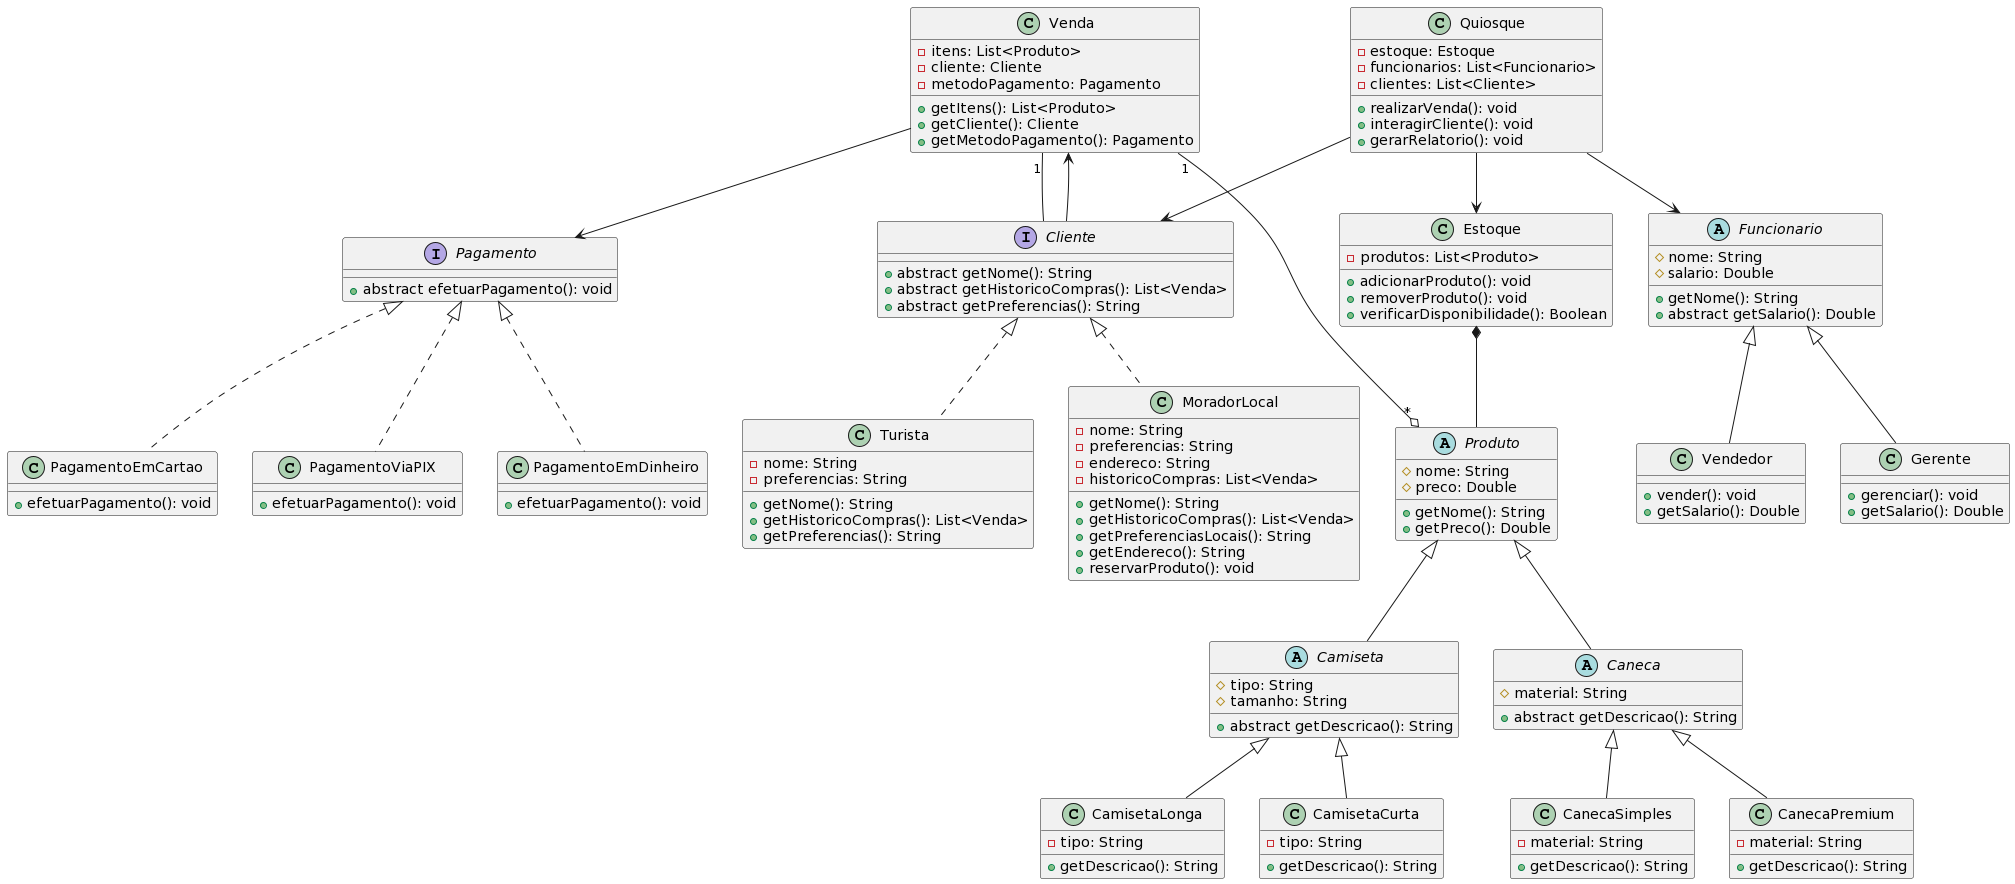

The diagram above was rendered by PlantUML. Its source (embedded in the PNG):
@startuml
interface Pagamento {
    +abstract efetuarPagamento(): void
}

class PagamentoEmDinheiro implements Pagamento{
    +efetuarPagamento(): void
}

class PagamentoEmCartao implements Pagamento{
    +efetuarPagamento(): void
}

class PagamentoViaPIX implements Pagamento{
    +efetuarPagamento(): void
}

abstract class Produto {
    #nome: String
    #preco: Double
    +getNome(): String
    +getPreco(): Double
}

abstract class Camiseta extends Produto{
    #tipo: String
    #tamanho: String
    +abstract getDescricao(): String
}

class CamisetaLonga extends Camiseta{
    -tipo: String
    +getDescricao(): String
}

class CamisetaCurta extends Camiseta{
    -tipo: String
    +getDescricao(): String
}

abstract class Caneca extends Produto{
    #material: String
    +abstract getDescricao(): String
}

class CanecaSimples extends Caneca{
    -material: String
    +getDescricao(): String
}

class CanecaPremium extends Caneca{
    -material: String
    +getDescricao(): String
}



abstract class Funcionario {
    #nome: String
    #salario: Double
    +getNome(): String
    +abstract getSalario(): Double
}

class Vendedor extends Funcionario{
    +vender(): void
    +getSalario(): Double
}

class Gerente extends Funcionario{
    +gerenciar(): void
    +getSalario(): Double
}

interface Cliente {
    +abstract getNome(): String
    +abstract getHistoricoCompras(): List<Venda>
    +abstract getPreferencias(): String
}

class Turista implements Cliente {
    -nome: String
    -preferencias: String
    +getNome(): String
    +getHistoricoCompras(): List<Venda>
    +getPreferencias(): String
}

class MoradorLocal implements Cliente {
    -nome: String
    -preferencias: String
    -endereco: String
    -historicoCompras: List<Venda>
    +getNome(): String
    +getHistoricoCompras(): List<Venda>
    +getPreferenciasLocais(): String
    +getEndereco(): String
    +reservarProduto(): void
}


class Estoque {
    -produtos: List<Produto>
    +adicionarProduto(): void
    +removerProduto(): void
    +verificarDisponibilidade(): Boolean
}


class Venda {
    -itens: List<Produto>
    -cliente: Cliente
    -metodoPagamento: Pagamento
    +getItens(): List<Produto>
    +getCliente(): Cliente
    +getMetodoPagamento(): Pagamento
}

class Quiosque {
    -estoque: Estoque
    -funcionarios: List<Funcionario>
    -clientes: List<Cliente>
    +realizarVenda(): void
    +interagirCliente(): void
    +gerarRelatorio(): void
}



Quiosque --> Estoque
Quiosque --> Funcionario
Quiosque --> Cliente

Estoque *-- Produto

Cliente --> Venda

Venda "1"--o "*" Produto
Venda "1"-- Cliente
Venda --> Pagamento
@enduml